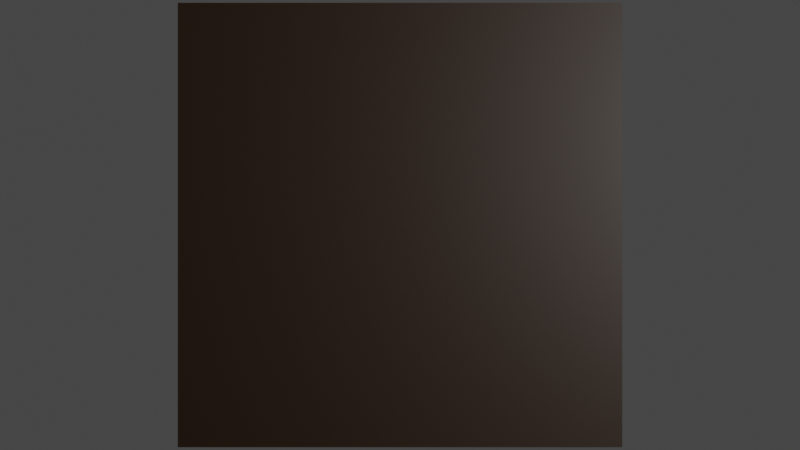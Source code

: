 # Source: grass.blend  (saved by Blender 2.90.8; exported with 4.5.12 LTS)
import bpy
from mathutils import Matrix  # noqa: F401  (used for matrix-valued properties, if any)

bpy.ops.wm.read_factory_settings(use_empty=True)
scene = bpy.context.scene
scene.name = 'Scene'

# ---- collections
col_collection = bpy.data.collections.new('Collection'); scene.collection.children.link(col_collection)

# ---- materials (node trees are filled in below, after node groups)
mat_material_002 = bpy.data.materials.new('Material.002')
mat_material_002.use_transparent_shadow = False
mat_material_001 = bpy.data.materials.new('Material.001')
mat_material_001.use_transparent_shadow = False

# ---- material node trees
mat_material_002.use_nodes = True; mat_material_002.node_tree.nodes.clear()
_N = mat_material_002.node_tree.nodes; _L = mat_material_002.node_tree.links
n0 = _N.new('ShaderNodeBsdfPrincipled'); n0.name = 'Principled BSDF'; n0.location = (10, 300)
n0.distribution = 'GGX'
n0.subsurface_method = 'BURLEY'
n0.inputs[0].default_value = (0.02365, 0.008351, 0.0004814, 1.0)
n0.inputs[3].default_value = 1.45
n0.inputs[27].default_value = (0.0, 0.0, 0.0, 1.0)
n0.inputs[28].default_value = 1.0
n1 = _N.new('ShaderNodeOutputMaterial'); n1.name = 'Material Output'; n1.location = (300, 300)
_L.new(n0.outputs[0], n1.inputs[0])
n1.is_active_output = True
mat_material_001.use_nodes = True; mat_material_001.node_tree.nodes.clear()
_N = mat_material_001.node_tree.nodes; _L = mat_material_001.node_tree.links
n0 = _N.new('ShaderNodeBsdfPrincipled'); n0.name = 'Principled BSDF'; n0.location = (10, 300)
n0.distribution = 'GGX'
n0.subsurface_method = 'BURLEY'
n0.inputs[0].default_value = (0.09844, 0.3185, 0.003623, 1.0)
n0.inputs[2].default_value = 0.6401
n0.inputs[3].default_value = 1.45
n0.inputs[27].default_value = (0.0, 0.0, 0.0, 1.0)
n0.inputs[28].default_value = 1.0
n1 = _N.new('ShaderNodeOutputMaterial'); n1.name = 'Material Output'; n1.location = (300, 300)
_L.new(n0.outputs[0], n1.inputs[0])
n1.is_active_output = True

# ---- world
world_world = bpy.data.worlds.new('World'); scene.world = world_world
world_world.use_nodes = True; world_world.node_tree.nodes.clear()
_N = world_world.node_tree.nodes; _L = world_world.node_tree.links
n0 = _N.new('ShaderNodeOutputWorld'); n0.name = 'World Output'; n0.location = (300, 300)
n1 = _N.new('ShaderNodeBackground'); n1.name = 'Background'; n1.location = (10, 300)
n1.inputs[0].default_value = (0.05088, 0.05088, 0.05088, 1.0)
_L.new(n1.outputs[0], n0.inputs[0])
n0.is_active_output = True
world_world.color = (0.05088, 0.05088, 0.05088)
world_world.use_sun_shadow = False
world_world.sun_shadow_jitter_overblur = 0.0

# ---- cameras
cam_camera_001 = bpy.data.cameras.new('Camera.001')

# ---- lights
light_light = bpy.data.lights.new('Light', 'POINT')
light_light.transmission_factor = 0.0
light_light.energy = 1000.0
light_light.shadow_soft_size = 0.1
light_light.shadow_maximum_resolution = 0.006
light_light.use_absolute_resolution = True

# ---- meshes
me_plane = bpy.data.meshes.new('Plane')
me_plane.from_pydata([(-1.0, -1.0, 0.0), (1.0, -1.0, 0.0), (-1.0, 1.0, 0.0), (1.0, 1.0, 0.0)], [], [(0, 1, 3, 2)])
_uv = me_plane.uv_layers.new(name='UVMap')
_uv.uv.foreach_set('vector', [0.0, 0.0, 1.0, 0.0, 1.0, 1.0, 0.0, 1.0])
me_plane.materials.append(mat_material_002)
me_plane.materials.append(mat_material_001)
me_plane.use_remesh_fix_poles = True
me_plane.use_remesh_preserve_attributes = False
me_plane.use_mirror_vertex_groups = False
me_plane.update()

# ---- objects
ob_light = bpy.data.objects.new('Light', light_light)
ob_plane = bpy.data.objects.new('Plane', me_plane)
ob_camera = bpy.data.objects.new('Camera', cam_camera_001)

# ---- transforms, parenting, visibility, modifiers, constraints
ob_light.location = (4.076, 1.005, 5.904)
ob_light.rotation_euler = (0.6503, 0.05522, 1.866)
ob_light.lock_rotations_4d = False
ob_light.empty_display_type = 'ARROWS'
ob_light.color = (0.0, 0.0, 0.0, 0.0)
ob_light.lineart.crease_threshold = 0.0
ob_plane.location = (0.0, 0.0, 0.0)
ob_plane.lineart.crease_threshold = 0.0
_m = ob_plane.modifiers.new('ParticleSettings', 'PARTICLE_SYSTEM')
ob_camera.location = (0.0, 0.0, 5.0)
ob_camera.lineart.crease_threshold = 0.0

# ---- collection membership
col_collection.objects.link(ob_light)
col_collection.objects.link(ob_plane)
col_collection.objects.link(ob_camera)

# ---- scene / render settings (as saved in the file)
scene.camera = ob_camera
scene.frame_start = 1; scene.frame_end = 250; scene.frame_set(1)
scene.render.engine = 'BLENDER_EEVEE_NEXT'
scene.cycles.use_denoising = False
scene.cycles.samples = 128
scene.cycles.sampling_pattern = 'TABULATED_SOBOL'
scene.cycles.use_adaptive_sampling = False
scene.cycles.use_light_tree = False
scene.view_settings.view_transform = 'Filmic'
bpy.context.view_layer.update()
